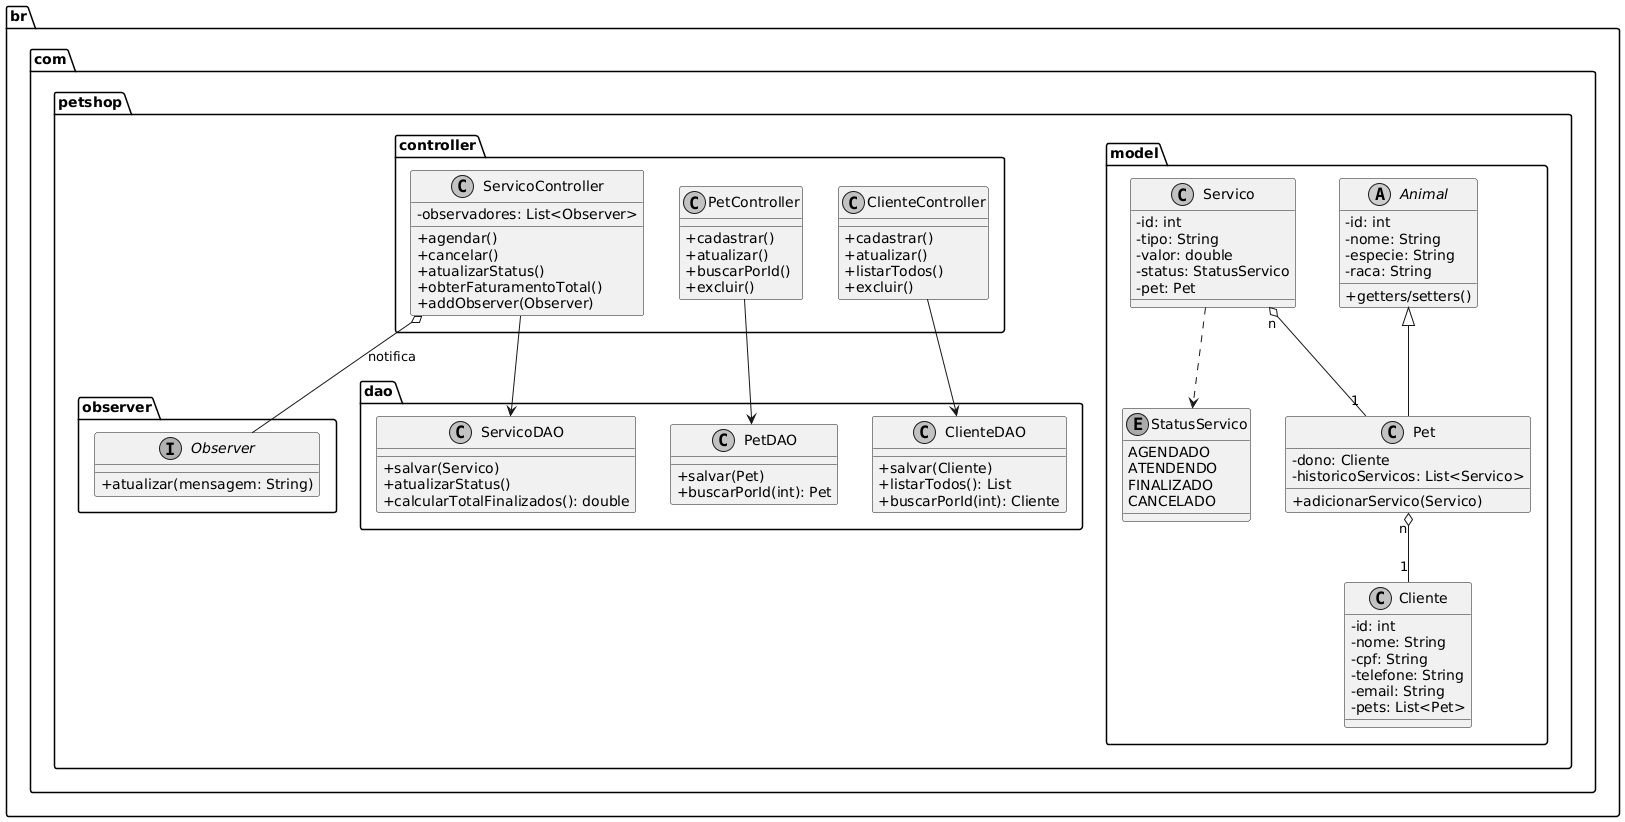

The diagram above was rendered by PlantUML. Its source (embedded in the PNG):
@startuml
skinparam classAttributeIconSize 0
skinparam monochrome true
skinparam shadowing false

package "br.com.petshop.model" {
    abstract class Animal {
        - id: int
        - nome: String
        - especie: String
        - raca: String
        + getters/setters()
    }

    class Pet {
        - dono: Cliente
        - historicoServicos: List<Servico>
        + adicionarServico(Servico)
    }

    class Cliente {
        - id: int
        - nome: String
        - cpf: String
        - telefone: String
        - email: String
        - pets: List<Pet>
    }

    class Servico {
        - id: int
        - tipo: String
        - valor: double
        - status: StatusServico
        - pet: Pet
    }

    enum StatusServico {
        AGENDADO
        ATENDENDO
        FINALIZADO
        CANCELADO
    }
}

package "br.com.petshop.observer" {
    interface Observer {
        + atualizar(mensagem: String)
    }
}

package "br.com.petshop.controller" {
    class ClienteController {
        + cadastrar()
        + atualizar()
        + listarTodos()
        + excluir()
    }

    class PetController {
        + cadastrar()
        + atualizar()
        + buscarPorId()
        + excluir()
    }

    class ServicoController {
        - observadores: List<Observer>
        + agendar()
        + cancelar()
        + atualizarStatus()
        + obterFaturamentoTotal()
        + addObserver(Observer)
    }
}

package "br.com.petshop.dao" {
    class ClienteDAO {
        + salvar(Cliente)
        + listarTodos(): List
        + buscarPorId(int): Cliente
    }
    class PetDAO {
        + salvar(Pet)
        + buscarPorId(int): Pet
    }
    class ServicoDAO {
        + salvar(Servico)
        + atualizarStatus()
        + calcularTotalFinalizados(): double
    }
}

' Relacionamentos
Animal <|-- Pet
Pet "n" o-- "1" Cliente
Servico "n" o-- "1" Pet
Servico ..> StatusServico
ServicoController o-- Observer : notifica
ClienteController --> ClienteDAO
PetController --> PetDAO
ServicoController --> ServicoDAO
@enduml